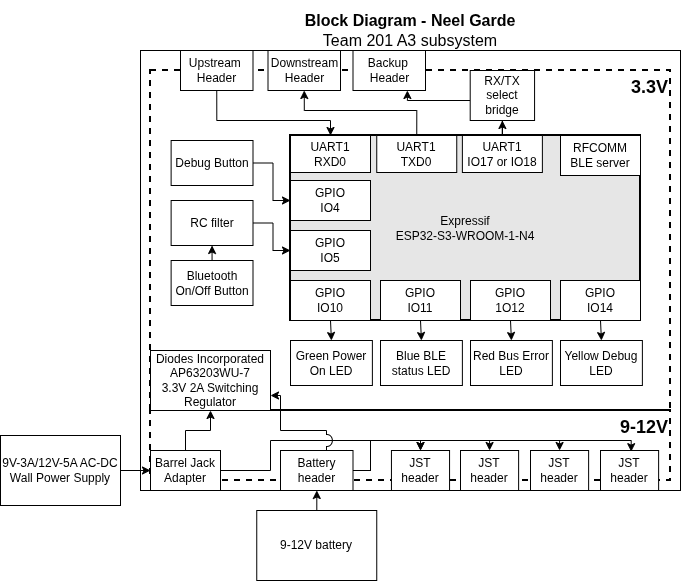

The diagram above was exported from draw.io. Its source (the exported page's mxGraphModel, read from the mxfile embedded in the PNG):
<mxGraphModel dx="1201" dy="689" grid="1" gridSize="10" guides="1" tooltips="1" connect="1" arrows="1" fold="1" page="1" pageScale="1" pageWidth="1100" pageHeight="850" math="0" shadow="0">
  <root>
    <mxCell id="0" />
    <mxCell id="1" parent="0" />
    <mxCell id="cmibHKRQi-cenNoEMesX-1" parent="1" style="rounded=0;whiteSpace=wrap;html=1;fillColor=none;dashed=1;strokeWidth=2;align=right;verticalAlign=top;" value="&lt;div align=&quot;right&quot;&gt;&lt;b&gt;&lt;font style=&quot;font-size: 18px;&quot;&gt;3.3V&lt;/font&gt;&lt;/b&gt;&lt;/div&gt;" vertex="1">
      <mxGeometry height="340" width="520" x="250" y="190" as="geometry" />
    </mxCell>
    <mxCell id="cmibHKRQi-cenNoEMesX-35" parent="1" style="rounded=0;whiteSpace=wrap;html=1;fontSize=16;fillColor=none;" value="" vertex="1">
      <mxGeometry height="440" width="540" x="240" y="170" as="geometry" />
    </mxCell>
    <mxCell id="cmibHKRQi-cenNoEMesX-32" parent="1" style="rounded=0;whiteSpace=wrap;html=1;fillColor=none;dashed=1;strokeWidth=2;align=right;verticalAlign=top;" value="&lt;div align=&quot;right&quot;&gt;&lt;b&gt;&lt;font style=&quot;font-size: 18px;&quot;&gt;9-12V&lt;/font&gt;&lt;/b&gt;&lt;/div&gt;" vertex="1">
      <mxGeometry height="70" width="520" x="250" y="530" as="geometry" />
    </mxCell>
    <mxCell id="cmibHKRQi-cenNoEMesX-2" parent="1" style="rounded=0;whiteSpace=wrap;html=1;strokeWidth=2;fillColor=#E6E6E6;" value="&lt;div&gt;Expressif&lt;/div&gt;&lt;div&gt;ESP32-S3-WROOM-1-N4&lt;/div&gt;" vertex="1">
      <mxGeometry height="185" width="350" x="390" y="255" as="geometry" />
    </mxCell>
    <mxCell id="cmibHKRQi-cenNoEMesX-27" edge="1" parent="1" source="cmibHKRQi-cenNoEMesX-3" style="edgeStyle=orthogonalEdgeStyle;rounded=0;orthogonalLoop=1;jettySize=auto;html=1;exitX=0.5;exitY=1;exitDx=0;exitDy=0;entryX=0.5;entryY=0;entryDx=0;entryDy=0;" target="cmibHKRQi-cenNoEMesX-5">
      <mxGeometry relative="1" as="geometry">
        <Array as="points">
          <mxPoint x="316" y="240" />
          <mxPoint x="430" y="240" />
        </Array>
      </mxGeometry>
    </mxCell>
    <mxCell id="cmibHKRQi-cenNoEMesX-3" parent="1" style="rounded=0;whiteSpace=wrap;html=1;" value="&lt;div&gt;Upstream&amp;nbsp;&lt;/div&gt;&lt;div&gt;Header&lt;/div&gt;" vertex="1">
      <mxGeometry height="40" width="72.5" x="280" y="170" as="geometry" />
    </mxCell>
    <mxCell id="cmibHKRQi-cenNoEMesX-4" parent="1" style="rounded=0;whiteSpace=wrap;html=1;" value="Downstream &lt;br&gt;&lt;div&gt;Header&lt;/div&gt;" vertex="1">
      <mxGeometry height="40" width="72.5" x="367.5" y="170" as="geometry" />
    </mxCell>
    <mxCell id="cmibHKRQi-cenNoEMesX-5" parent="1" style="rounded=0;whiteSpace=wrap;html=1;" value="&lt;div&gt;UART1&lt;/div&gt;RXD0" vertex="1">
      <mxGeometry height="37" width="80" x="390" y="255" as="geometry" />
    </mxCell>
    <mxCell id="cmibHKRQi-cenNoEMesX-34" edge="1" parent="1" source="sknm3jzSUcLtTI3xdC1R-4" style="edgeStyle=orthogonalEdgeStyle;rounded=0;orthogonalLoop=1;jettySize=auto;html=1;exitX=0.5;exitY=0;exitDx=0;exitDy=0;entryX=0.5;entryY=1;entryDx=0;entryDy=0;" target="cmibHKRQi-cenNoEMesX-4">
      <mxGeometry relative="1" as="geometry">
        <Array as="points">
          <mxPoint x="516" y="230" />
          <mxPoint x="404" y="230" />
        </Array>
        <mxPoint x="565" y="255" as="sourcePoint" />
      </mxGeometry>
    </mxCell>
    <mxCell id="cmibHKRQi-cenNoEMesX-7" parent="1" style="rounded=0;whiteSpace=wrap;html=1;" value="&lt;div&gt;RFCOMM&lt;/div&gt;&lt;div&gt;BLE server&lt;/div&gt;" vertex="1">
      <mxGeometry height="40" width="80" x="660" y="255" as="geometry" />
    </mxCell>
    <mxCell id="cmibHKRQi-cenNoEMesX-8" parent="1" style="rounded=0;whiteSpace=wrap;html=1;" value="Green Power On LED" vertex="1">
      <mxGeometry height="45" width="81.88" x="390" y="460" as="geometry" />
    </mxCell>
    <mxCell id="cmibHKRQi-cenNoEMesX-9" parent="1" style="rounded=0;whiteSpace=wrap;html=1;" value="Blue BLE status LED" vertex="1">
      <mxGeometry height="45" width="81.88" x="480" y="460" as="geometry" />
    </mxCell>
    <mxCell id="cmibHKRQi-cenNoEMesX-10" parent="1" style="rounded=0;whiteSpace=wrap;html=1;" value="Red Bus Error LED" vertex="1">
      <mxGeometry height="45" width="81.88" x="570" y="460" as="geometry" />
    </mxCell>
    <mxCell id="cmibHKRQi-cenNoEMesX-11" parent="1" style="rounded=0;whiteSpace=wrap;html=1;" value="Yellow Debug LED" vertex="1">
      <mxGeometry height="45" width="81.88" x="660" y="460" as="geometry" />
    </mxCell>
    <mxCell id="cmibHKRQi-cenNoEMesX-26" edge="1" parent="1" source="cmibHKRQi-cenNoEMesX-12" style="edgeStyle=orthogonalEdgeStyle;rounded=0;orthogonalLoop=1;jettySize=auto;html=1;" target="cmibHKRQi-cenNoEMesX-15">
      <mxGeometry relative="1" as="geometry" />
    </mxCell>
    <mxCell id="cmibHKRQi-cenNoEMesX-12" parent="1" style="rounded=0;whiteSpace=wrap;html=1;" value="RC filter" vertex="1">
      <mxGeometry height="45" width="81.88" x="270.62" y="320" as="geometry" />
    </mxCell>
    <mxCell id="cmibHKRQi-cenNoEMesX-25" edge="1" parent="1" source="cmibHKRQi-cenNoEMesX-13" style="edgeStyle=orthogonalEdgeStyle;rounded=0;orthogonalLoop=1;jettySize=auto;html=1;exitX=1;exitY=0.5;exitDx=0;exitDy=0;" target="cmibHKRQi-cenNoEMesX-14">
      <mxGeometry relative="1" as="geometry" />
    </mxCell>
    <mxCell id="cmibHKRQi-cenNoEMesX-13" parent="1" style="rounded=0;whiteSpace=wrap;html=1;" value="Debug Button" vertex="1">
      <mxGeometry height="45" width="81.88" x="270.62" y="260" as="geometry" />
    </mxCell>
    <mxCell id="cmibHKRQi-cenNoEMesX-14" parent="1" style="rounded=0;whiteSpace=wrap;html=1;" value="&lt;div&gt;GPIO&lt;/div&gt;&lt;div&gt;IO4&lt;/div&gt;" vertex="1">
      <mxGeometry height="40" width="80" x="390" y="300" as="geometry" />
    </mxCell>
    <mxCell id="cmibHKRQi-cenNoEMesX-15" parent="1" style="rounded=0;whiteSpace=wrap;html=1;" value="&lt;div&gt;GPIO&lt;/div&gt;&lt;div&gt;IO5&lt;/div&gt;" vertex="1">
      <mxGeometry height="40" width="80" x="390" y="350" as="geometry" />
    </mxCell>
    <mxCell id="cmibHKRQi-cenNoEMesX-20" edge="1" parent="1" source="cmibHKRQi-cenNoEMesX-16" style="edgeStyle=orthogonalEdgeStyle;rounded=0;orthogonalLoop=1;jettySize=auto;html=1;exitX=0.5;exitY=1;exitDx=0;exitDy=0;entryX=0.5;entryY=0;entryDx=0;entryDy=0;" target="cmibHKRQi-cenNoEMesX-8">
      <mxGeometry relative="1" as="geometry" />
    </mxCell>
    <mxCell id="cmibHKRQi-cenNoEMesX-16" parent="1" style="rounded=0;whiteSpace=wrap;html=1;" value="&lt;div&gt;GPIO&lt;/div&gt;&lt;div&gt;IO10&lt;/div&gt;" vertex="1">
      <mxGeometry height="40" width="80" x="390" y="400" as="geometry" />
    </mxCell>
    <mxCell id="cmibHKRQi-cenNoEMesX-21" edge="1" parent="1" source="cmibHKRQi-cenNoEMesX-17" style="edgeStyle=orthogonalEdgeStyle;rounded=0;orthogonalLoop=1;jettySize=auto;html=1;exitX=0.5;exitY=1;exitDx=0;exitDy=0;entryX=0.5;entryY=0;entryDx=0;entryDy=0;" target="cmibHKRQi-cenNoEMesX-9">
      <mxGeometry relative="1" as="geometry" />
    </mxCell>
    <mxCell id="cmibHKRQi-cenNoEMesX-17" parent="1" style="rounded=0;whiteSpace=wrap;html=1;" value="&lt;div&gt;GPIO&lt;/div&gt;IO11" vertex="1">
      <mxGeometry height="40" width="80" x="480" y="400" as="geometry" />
    </mxCell>
    <mxCell id="cmibHKRQi-cenNoEMesX-23" edge="1" parent="1" source="cmibHKRQi-cenNoEMesX-18" style="edgeStyle=orthogonalEdgeStyle;rounded=0;orthogonalLoop=1;jettySize=auto;html=1;exitX=0.5;exitY=1;exitDx=0;exitDy=0;entryX=0.5;entryY=0;entryDx=0;entryDy=0;" target="cmibHKRQi-cenNoEMesX-10">
      <mxGeometry relative="1" as="geometry" />
    </mxCell>
    <mxCell id="cmibHKRQi-cenNoEMesX-18" parent="1" style="rounded=0;whiteSpace=wrap;html=1;" value="&lt;div&gt;GPIO&lt;/div&gt;&lt;div&gt;1O12&lt;/div&gt;" vertex="1">
      <mxGeometry height="40" width="80" x="570" y="400" as="geometry" />
    </mxCell>
    <mxCell id="cmibHKRQi-cenNoEMesX-24" edge="1" parent="1" source="cmibHKRQi-cenNoEMesX-19" style="edgeStyle=orthogonalEdgeStyle;rounded=0;orthogonalLoop=1;jettySize=auto;html=1;exitX=0.5;exitY=1;exitDx=0;exitDy=0;entryX=0.5;entryY=0;entryDx=0;entryDy=0;" target="cmibHKRQi-cenNoEMesX-11">
      <mxGeometry relative="1" as="geometry" />
    </mxCell>
    <mxCell id="cmibHKRQi-cenNoEMesX-19" parent="1" style="rounded=0;whiteSpace=wrap;html=1;" value="&lt;div&gt;GPIO&lt;/div&gt;&lt;div&gt;IO14&lt;/div&gt;" vertex="1">
      <mxGeometry height="40" width="80" x="660" y="400" as="geometry" />
    </mxCell>
    <mxCell id="cmibHKRQi-cenNoEMesX-29" parent="1" style="rounded=0;whiteSpace=wrap;html=1;" value="&lt;div&gt;Diodes Incorporated&lt;/div&gt;&lt;div&gt;AP63203WU-7&lt;/div&gt;&lt;div&gt;3.3V 2A Switching Regulator&lt;/div&gt;" vertex="1">
      <mxGeometry height="60" width="120" x="250" y="470" as="geometry" />
    </mxCell>
    <mxCell id="sknm3jzSUcLtTI3xdC1R-3" edge="1" parent="1" source="cmibHKRQi-cenNoEMesX-30" style="edgeStyle=orthogonalEdgeStyle;rounded=0;orthogonalLoop=1;jettySize=auto;html=1;exitX=0.5;exitY=0;exitDx=0;exitDy=0;" target="cmibHKRQi-cenNoEMesX-29">
      <mxGeometry relative="1" as="geometry" />
    </mxCell>
    <mxCell id="KSxQfDdAtzO2ZhSZVuF9-21" edge="1" parent="1" source="cmibHKRQi-cenNoEMesX-30" style="edgeStyle=orthogonalEdgeStyle;rounded=0;orthogonalLoop=1;jettySize=auto;html=1;exitX=1;exitY=0.5;exitDx=0;exitDy=0;entryX=0.5;entryY=0;entryDx=0;entryDy=0;" target="KSxQfDdAtzO2ZhSZVuF9-10">
      <mxGeometry relative="1" as="geometry">
        <Array as="points">
          <mxPoint x="370" y="560" />
          <mxPoint x="520" y="560" />
        </Array>
      </mxGeometry>
    </mxCell>
    <mxCell id="cmibHKRQi-cenNoEMesX-30" parent="1" style="rounded=0;whiteSpace=wrap;html=1;" value="&lt;div&gt;Barrel Jack&lt;/div&gt;&lt;div&gt;Adapter&lt;br&gt;&lt;/div&gt;" vertex="1">
      <mxGeometry height="40" width="70" x="250" y="570" as="geometry" />
    </mxCell>
    <mxCell id="cmibHKRQi-cenNoEMesX-33" edge="1" parent="1" source="cmibHKRQi-cenNoEMesX-31" style="edgeStyle=orthogonalEdgeStyle;rounded=0;orthogonalLoop=1;jettySize=auto;html=1;exitX=1;exitY=0.5;exitDx=0;exitDy=0;entryX=0;entryY=0.5;entryDx=0;entryDy=0;" target="cmibHKRQi-cenNoEMesX-30">
      <mxGeometry relative="1" as="geometry" />
    </mxCell>
    <mxCell id="cmibHKRQi-cenNoEMesX-31" parent="1" style="rounded=0;whiteSpace=wrap;html=1;" value="&lt;div&gt;9V-3A/12V-5A AC-DC Wall Power Supply&lt;/div&gt;" vertex="1">
      <mxGeometry height="70" width="120" x="100" y="555" as="geometry" />
    </mxCell>
    <mxCell id="cmibHKRQi-cenNoEMesX-36" parent="1" style="text;html=1;strokeColor=none;fillColor=none;align=center;verticalAlign=middle;whiteSpace=wrap;rounded=0;fontSize=16;" value="&lt;div style=&quot;font-size: 16px&quot;&gt;&lt;b style=&quot;font-size: 16px&quot;&gt;Block Diagram - Neel Garde&lt;/b&gt;&lt;/div&gt;&lt;div style=&quot;font-size: 16px&quot;&gt;Team 201 A3 subsystem&lt;br style=&quot;font-size: 16px&quot;&gt;&lt;/div&gt;" vertex="1">
      <mxGeometry height="60" width="540" x="240" y="120" as="geometry" />
    </mxCell>
    <mxCell id="sknm3jzSUcLtTI3xdC1R-2" edge="1" parent="1" source="sknm3jzSUcLtTI3xdC1R-1" style="edgeStyle=orthogonalEdgeStyle;rounded=0;orthogonalLoop=1;jettySize=auto;html=1;exitX=0.5;exitY=0;exitDx=0;exitDy=0;entryX=0.5;entryY=1;entryDx=0;entryDy=0;" target="cmibHKRQi-cenNoEMesX-12">
      <mxGeometry relative="1" as="geometry" />
    </mxCell>
    <mxCell id="sknm3jzSUcLtTI3xdC1R-1" parent="1" style="rounded=0;whiteSpace=wrap;html=1;" value="Bluetooth On/Off Button" vertex="1">
      <mxGeometry height="45" width="81.88" x="270.62" y="380" as="geometry" />
    </mxCell>
    <mxCell id="sknm3jzSUcLtTI3xdC1R-4" parent="1" style="rounded=0;whiteSpace=wrap;html=1;" value="&lt;div&gt;UART1&lt;/div&gt;TXD0" vertex="1">
      <mxGeometry height="37" width="80" x="476.25" y="255" as="geometry" />
    </mxCell>
    <mxCell id="KSxQfDdAtzO2ZhSZVuF9-6" edge="1" parent="1" source="KSxQfDdAtzO2ZhSZVuF9-1" style="edgeStyle=orthogonalEdgeStyle;rounded=0;orthogonalLoop=1;jettySize=auto;html=1;" target="KSxQfDdAtzO2ZhSZVuF9-3">
      <mxGeometry relative="1" as="geometry" />
    </mxCell>
    <mxCell id="KSxQfDdAtzO2ZhSZVuF9-1" parent="1" style="rounded=0;whiteSpace=wrap;html=1;" value="9-12V battery" vertex="1">
      <mxGeometry height="70" width="120" x="356.25" y="630" as="geometry" />
    </mxCell>
    <mxCell id="KSxQfDdAtzO2ZhSZVuF9-7" edge="1" parent="1" source="KSxQfDdAtzO2ZhSZVuF9-3" style="edgeStyle=orthogonalEdgeStyle;rounded=0;orthogonalLoop=1;jettySize=auto;html=1;entryX=1;entryY=0.75;entryDx=0;entryDy=0;exitX=0.5;exitY=0;exitDx=0;exitDy=0;jumpStyle=arc;jumpSize=12;" target="cmibHKRQi-cenNoEMesX-29">
      <mxGeometry relative="1" as="geometry">
        <Array as="points">
          <mxPoint x="426" y="570" />
          <mxPoint x="426" y="550" />
          <mxPoint x="380" y="550" />
          <mxPoint x="380" y="515" />
        </Array>
      </mxGeometry>
    </mxCell>
    <mxCell id="KSxQfDdAtzO2ZhSZVuF9-17" edge="1" parent="1" source="KSxQfDdAtzO2ZhSZVuF9-3" style="edgeStyle=orthogonalEdgeStyle;rounded=0;orthogonalLoop=1;jettySize=auto;html=1;entryX=0.5;entryY=0;entryDx=0;entryDy=0;" target="KSxQfDdAtzO2ZhSZVuF9-10">
      <mxGeometry relative="1" as="geometry">
        <Array as="points">
          <mxPoint x="470" y="590" />
          <mxPoint x="470" y="560" />
          <mxPoint x="520" y="560" />
        </Array>
      </mxGeometry>
    </mxCell>
    <mxCell id="KSxQfDdAtzO2ZhSZVuF9-18" edge="1" parent="1" source="KSxQfDdAtzO2ZhSZVuF9-3" style="edgeStyle=orthogonalEdgeStyle;rounded=0;orthogonalLoop=1;jettySize=auto;html=1;exitX=1;exitY=0.5;exitDx=0;exitDy=0;entryX=0.5;entryY=0;entryDx=0;entryDy=0;" target="KSxQfDdAtzO2ZhSZVuF9-14">
      <mxGeometry relative="1" as="geometry">
        <Array as="points">
          <mxPoint x="470" y="590" />
          <mxPoint x="470" y="560" />
          <mxPoint x="589" y="560" />
        </Array>
      </mxGeometry>
    </mxCell>
    <mxCell id="KSxQfDdAtzO2ZhSZVuF9-19" edge="1" parent="1" source="KSxQfDdAtzO2ZhSZVuF9-3" style="edgeStyle=orthogonalEdgeStyle;rounded=0;orthogonalLoop=1;jettySize=auto;html=1;exitX=1;exitY=0.5;exitDx=0;exitDy=0;entryX=0.5;entryY=0;entryDx=0;entryDy=0;" target="KSxQfDdAtzO2ZhSZVuF9-15">
      <mxGeometry relative="1" as="geometry">
        <Array as="points">
          <mxPoint x="470" y="590" />
          <mxPoint x="470" y="560" />
          <mxPoint x="659" y="560" />
        </Array>
      </mxGeometry>
    </mxCell>
    <mxCell id="KSxQfDdAtzO2ZhSZVuF9-3" parent="1" style="rounded=0;whiteSpace=wrap;html=1;" value="Battery header" vertex="1">
      <mxGeometry height="40" width="72.5" x="380" y="570" as="geometry" />
    </mxCell>
    <mxCell id="KSxQfDdAtzO2ZhSZVuF9-10" parent="1" style="rounded=0;whiteSpace=wrap;html=1;" value="JST header" vertex="1">
      <mxGeometry height="40" width="58.12" x="490.94" y="570" as="geometry" />
    </mxCell>
    <mxCell id="KSxQfDdAtzO2ZhSZVuF9-14" parent="1" style="rounded=0;whiteSpace=wrap;html=1;" value="JST header" vertex="1">
      <mxGeometry height="40" width="58.12" x="560" y="570" as="geometry" />
    </mxCell>
    <mxCell id="KSxQfDdAtzO2ZhSZVuF9-15" parent="1" style="rounded=0;whiteSpace=wrap;html=1;" value="JST header" vertex="1">
      <mxGeometry height="40" width="58.12" x="630" y="570" as="geometry" />
    </mxCell>
    <mxCell id="KSxQfDdAtzO2ZhSZVuF9-16" parent="1" style="rounded=0;whiteSpace=wrap;html=1;" value="JST header" vertex="1">
      <mxGeometry height="40" width="58.12" x="700" y="570" as="geometry" />
    </mxCell>
    <mxCell id="KSxQfDdAtzO2ZhSZVuF9-20" edge="1" parent="1" source="KSxQfDdAtzO2ZhSZVuF9-3" style="edgeStyle=orthogonalEdgeStyle;rounded=0;orthogonalLoop=1;jettySize=auto;html=1;exitX=1;exitY=0.5;exitDx=0;exitDy=0;entryX=0.528;entryY=0.029;entryDx=0;entryDy=0;entryPerimeter=0;" target="KSxQfDdAtzO2ZhSZVuF9-16">
      <mxGeometry relative="1" as="geometry">
        <Array as="points">
          <mxPoint x="470" y="590" />
          <mxPoint x="470" y="560" />
          <mxPoint x="731" y="560" />
        </Array>
      </mxGeometry>
    </mxCell>
    <mxCell id="KSxQfDdAtzO2ZhSZVuF9-22" parent="1" style="text;whiteSpace=wrap;html=1;" value="&amp;nbsp;" vertex="1">
      <mxGeometry height="40" width="40" x="130" y="570" as="geometry" />
    </mxCell>
    <mxCell id="KSxQfDdAtzO2ZhSZVuF9-23" parent="1" style="rounded=0;whiteSpace=wrap;html=1;" value="Backup&amp;nbsp;&lt;br&gt;&lt;div&gt;Header&lt;/div&gt;" vertex="1">
      <mxGeometry height="40" width="72.5" x="452.5" y="170" as="geometry" />
    </mxCell>
    <mxCell id="KSxQfDdAtzO2ZhSZVuF9-26" edge="1" parent="1" source="KSxQfDdAtzO2ZhSZVuF9-24" style="edgeStyle=orthogonalEdgeStyle;rounded=0;orthogonalLoop=1;jettySize=auto;html=1;entryX=0.5;entryY=1;entryDx=0;entryDy=0;" target="KSxQfDdAtzO2ZhSZVuF9-25">
      <mxGeometry relative="1" as="geometry" />
    </mxCell>
    <mxCell id="KSxQfDdAtzO2ZhSZVuF9-24" parent="1" style="rounded=0;whiteSpace=wrap;html=1;" value="&lt;div&gt;UART1&lt;/div&gt;IO17 or IO18" vertex="1">
      <mxGeometry height="37" width="80" x="561.88" y="255" as="geometry" />
    </mxCell>
    <mxCell id="KSxQfDdAtzO2ZhSZVuF9-27" edge="1" parent="1" source="KSxQfDdAtzO2ZhSZVuF9-25" style="edgeStyle=orthogonalEdgeStyle;rounded=0;orthogonalLoop=1;jettySize=auto;html=1;entryX=0.75;entryY=1;entryDx=0;entryDy=0;" target="KSxQfDdAtzO2ZhSZVuF9-23">
      <mxGeometry relative="1" as="geometry">
        <Array as="points">
          <mxPoint x="507" y="220" />
        </Array>
      </mxGeometry>
    </mxCell>
    <mxCell id="KSxQfDdAtzO2ZhSZVuF9-25" parent="1" style="rounded=0;whiteSpace=wrap;html=1;" value="RX/TX select bridge" vertex="1">
      <mxGeometry height="50" width="64.37" x="569.7" y="190" as="geometry" />
    </mxCell>
  </root>
</mxGraphModel>